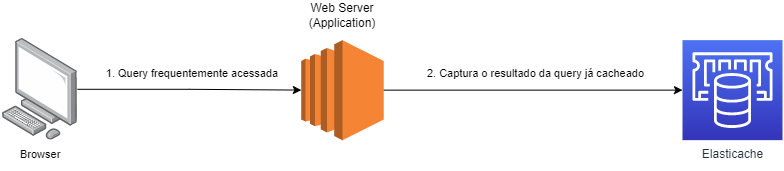

The diagram above was exported from draw.io. Its source (the exported page's mxGraphModel, read from the mxfile embedded in the PNG):
<mxGraphModel dx="1422" dy="856" grid="1" gridSize="10" guides="1" tooltips="1" connect="1" arrows="1" fold="1" page="1" pageScale="1" pageWidth="850" pageHeight="1100" math="0" shadow="0">
  <root>
    <mxCell id="0" />
    <mxCell id="1" parent="0" />
    <mxCell id="08MbWy-ad2Tc-2MAu5To-2" value="" style="edgeStyle=orthogonalEdgeStyle;rounded=0;orthogonalLoop=1;jettySize=auto;html=1;" edge="1" parent="1" source="08MbWy-ad2Tc-2MAu5To-3" target="08MbWy-ad2Tc-2MAu5To-6">
      <mxGeometry x="-0.0652" y="11" relative="1" as="geometry">
        <mxPoint as="offset" />
      </mxGeometry>
    </mxCell>
    <mxCell id="08MbWy-ad2Tc-2MAu5To-3" value="" style="points=[];aspect=fixed;html=1;align=center;shadow=0;dashed=0;image;image=img/lib/allied_telesis/computer_and_terminals/Personal_Computer.svg;imageBackground=none;strokeWidth=5;fontColor=#000000;" vertex="1" parent="1">
      <mxGeometry x="34.99638297872343" y="349.99581333333333" width="75" height="101.64" as="geometry" />
    </mxCell>
    <mxCell id="08MbWy-ad2Tc-2MAu5To-4" value="" style="edgeStyle=orthogonalEdgeStyle;rounded=0;orthogonalLoop=1;jettySize=auto;html=1;" edge="1" parent="1" source="08MbWy-ad2Tc-2MAu5To-6" target="08MbWy-ad2Tc-2MAu5To-8">
      <mxGeometry x="-0.0038" y="12" relative="1" as="geometry">
        <mxPoint x="533.85" y="391.64" as="targetPoint" />
        <Array as="points" />
        <mxPoint as="offset" />
      </mxGeometry>
    </mxCell>
    <mxCell id="08MbWy-ad2Tc-2MAu5To-6" value="" style="outlineConnect=0;dashed=0;verticalLabelPosition=bottom;verticalAlign=top;align=center;html=1;shape=mxgraph.aws3.ec2;fillColor=#F58534;gradientColor=none;aspect=fixed;" vertex="1" parent="1">
      <mxGeometry x="333.85" y="351.64" width="82.3" height="100" as="geometry" />
    </mxCell>
    <mxCell id="08MbWy-ad2Tc-2MAu5To-7" value="&lt;span style=&quot;color: rgb(0, 0, 0); font-family: Helvetica; font-size: 11px; font-style: normal; font-variant-ligatures: normal; font-variant-caps: normal; font-weight: 400; letter-spacing: normal; orphans: 2; text-align: center; text-indent: 0px; text-transform: none; widows: 2; word-spacing: 0px; -webkit-text-stroke-width: 0px; text-decoration-thickness: initial; text-decoration-style: initial; text-decoration-color: initial; float: none; display: inline !important;&quot;&gt;Browser&lt;/span&gt;" style="text;whiteSpace=wrap;html=1;" vertex="1" parent="1">
      <mxGeometry x="51.25" y="451.64" width="42.5" height="30" as="geometry" />
    </mxCell>
    <mxCell id="08MbWy-ad2Tc-2MAu5To-8" value="Elasticache" style="sketch=0;points=[[0,0,0],[0.25,0,0],[0.5,0,0],[0.75,0,0],[1,0,0],[0,1,0],[0.25,1,0],[0.5,1,0],[0.75,1,0],[1,1,0],[0,0.25,0],[0,0.5,0],[0,0.75,0],[1,0.25,0],[1,0.5,0],[1,0.75,0]];outlineConnect=0;fontColor=#232F3E;gradientColor=#4D72F3;gradientDirection=north;fillColor=#3334B9;strokeColor=#ffffff;dashed=0;verticalLabelPosition=bottom;verticalAlign=top;align=center;html=1;fontSize=12;fontStyle=0;aspect=fixed;shape=mxgraph.aws4.resourceIcon;resIcon=mxgraph.aws4.elasticache;" vertex="1" parent="1">
      <mxGeometry x="715" y="351.64" width="100" height="100" as="geometry" />
    </mxCell>
    <mxCell id="08MbWy-ad2Tc-2MAu5To-9" value="&lt;span style=&quot;color: rgb(0, 0, 0); font-family: Helvetica; font-size: 12px; font-style: normal; font-variant-ligatures: normal; font-variant-caps: normal; font-weight: 400; letter-spacing: normal; orphans: 2; text-align: center; text-indent: 0px; text-transform: none; widows: 2; word-spacing: 0px; -webkit-text-stroke-width: 0px; text-decoration-thickness: initial; text-decoration-style: initial; text-decoration-color: initial; float: none; display: inline !important;&quot;&gt;Web Server&lt;/span&gt;&lt;br style=&quot;color: rgb(0, 0, 0); font-family: Helvetica; font-size: 12px; font-style: normal; font-variant-ligatures: normal; font-variant-caps: normal; font-weight: 400; letter-spacing: normal; orphans: 2; text-align: center; text-indent: 0px; text-transform: none; widows: 2; word-spacing: 0px; -webkit-text-stroke-width: 0px; text-decoration-thickness: initial; text-decoration-style: initial; text-decoration-color: initial;&quot;&gt;&lt;span style=&quot;color: rgb(0, 0, 0); font-family: Helvetica; font-size: 12px; font-style: normal; font-variant-ligatures: normal; font-variant-caps: normal; font-weight: 400; letter-spacing: normal; orphans: 2; text-align: center; text-indent: 0px; text-transform: none; widows: 2; word-spacing: 0px; -webkit-text-stroke-width: 0px; text-decoration-thickness: initial; text-decoration-style: initial; text-decoration-color: initial; float: none; display: inline !important;&quot;&gt;(Application)&lt;/span&gt;" style="text;html=1;strokeColor=none;fillColor=none;align=center;verticalAlign=middle;whiteSpace=wrap;rounded=0;" vertex="1" parent="1">
      <mxGeometry x="345" y="311.64" width="60" height="30" as="geometry" />
    </mxCell>
    <mxCell id="08MbWy-ad2Tc-2MAu5To-10" value="&lt;span style=&quot;font-size: 11px;&quot;&gt;1. Query frequentemente acessada&lt;/span&gt;" style="text;html=1;strokeColor=none;fillColor=none;align=center;verticalAlign=middle;whiteSpace=wrap;rounded=0;labelBackgroundColor=none;" vertex="1" parent="1">
      <mxGeometry x="130" y="370" width="190" height="30" as="geometry" />
    </mxCell>
    <mxCell id="08MbWy-ad2Tc-2MAu5To-11" value="&lt;span style=&quot;font-size: 11px;&quot;&gt;2. Captura o resultado da query já cacheado&amp;nbsp;&lt;/span&gt;" style="text;html=1;strokeColor=none;fillColor=none;align=center;verticalAlign=middle;whiteSpace=wrap;rounded=0;labelBackgroundColor=none;" vertex="1" parent="1">
      <mxGeometry x="440" y="370" width="260" height="30" as="geometry" />
    </mxCell>
  </root>
</mxGraphModel>